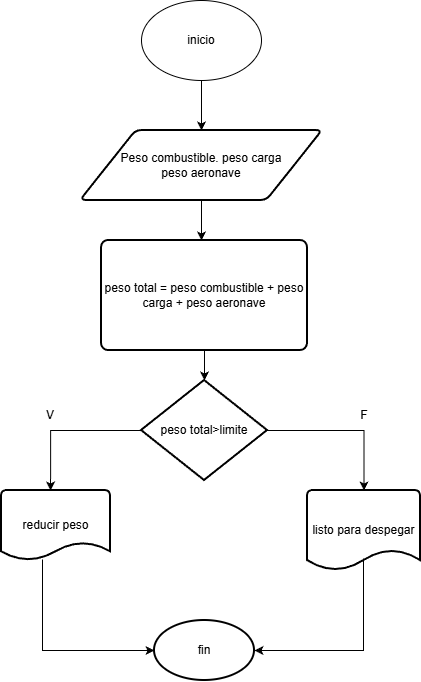

The diagram above was exported from draw.io. Its source (the exported page's mxGraphModel, read from the mxfile embedded in the PNG):
<mxGraphModel dx="1426" dy="725" grid="1" gridSize="10" guides="1" tooltips="1" connect="1" arrows="1" fold="1" page="1" pageScale="1" pageWidth="827" pageHeight="1169" math="0" shadow="0">
  <root>
    <mxCell id="0" />
    <mxCell id="1" parent="0" />
    <mxCell id="YA2tWWl-6V72JDc93aYq-15" edge="1" parent="1" source="YA2tWWl-6V72JDc93aYq-1" style="edgeStyle=orthogonalEdgeStyle;rounded=0;orthogonalLoop=1;jettySize=auto;html=1;exitX=0.5;exitY=1;exitDx=0;exitDy=0;entryX=0.5;entryY=0;entryDx=0;entryDy=0;" target="YA2tWWl-6V72JDc93aYq-2">
      <mxGeometry relative="1" as="geometry" />
    </mxCell>
    <mxCell id="YA2tWWl-6V72JDc93aYq-1" parent="1" style="ellipse;whiteSpace=wrap;html=1;" value="inicio" vertex="1">
      <mxGeometry height="80" width="120" x="351" y="20" as="geometry" />
    </mxCell>
    <mxCell id="YA2tWWl-6V72JDc93aYq-10" edge="1" parent="1" source="YA2tWWl-6V72JDc93aYq-2" style="edgeStyle=orthogonalEdgeStyle;rounded=0;orthogonalLoop=1;jettySize=auto;html=1;exitX=0.5;exitY=1;exitDx=0;exitDy=0;">
      <mxGeometry relative="1" as="geometry">
        <mxPoint x="411" y="260" as="targetPoint" />
      </mxGeometry>
    </mxCell>
    <mxCell id="YA2tWWl-6V72JDc93aYq-2" parent="1" style="shape=parallelogram;html=1;strokeWidth=2;perimeter=parallelogramPerimeter;whiteSpace=wrap;rounded=1;arcSize=12;size=0.23;" value="Peso combustible. peso carga&lt;div&gt;peso aeronave&lt;/div&gt;" vertex="1">
      <mxGeometry height="70" width="242" x="290" y="150" as="geometry" />
    </mxCell>
    <mxCell id="YA2tWWl-6V72JDc93aYq-3" parent="1" style="rounded=1;whiteSpace=wrap;html=1;absoluteArcSize=1;arcSize=14;strokeWidth=2;" value="peso total = peso combustible + peso carga + peso aeronave" vertex="1">
      <mxGeometry height="110" width="206" x="311" y="260" as="geometry" />
    </mxCell>
    <mxCell id="YA2tWWl-6V72JDc93aYq-4" parent="1" style="strokeWidth=2;html=1;shape=mxgraph.flowchart.decision;whiteSpace=wrap;" value="peso total&amp;gt;limite" vertex="1">
      <mxGeometry height="100" width="126" x="351" y="400" as="geometry" />
    </mxCell>
    <mxCell id="YA2tWWl-6V72JDc93aYq-5" parent="1" style="strokeWidth=2;html=1;shape=mxgraph.flowchart.document2;whiteSpace=wrap;size=0.25;" value="reducir peso" vertex="1">
      <mxGeometry height="70" width="109" x="211" y="510" as="geometry" />
    </mxCell>
    <mxCell id="YA2tWWl-6V72JDc93aYq-6" parent="1" style="strokeWidth=2;html=1;shape=mxgraph.flowchart.document2;whiteSpace=wrap;size=0.25;" value="listo para despegar" vertex="1">
      <mxGeometry height="80" width="113" x="517" y="510" as="geometry" />
    </mxCell>
    <mxCell id="YA2tWWl-6V72JDc93aYq-7" parent="1" style="strokeWidth=2;html=1;shape=mxgraph.flowchart.start_1;whiteSpace=wrap;" value="fin" vertex="1">
      <mxGeometry height="60" width="100" x="364" y="640" as="geometry" />
    </mxCell>
    <mxCell id="YA2tWWl-6V72JDc93aYq-16" edge="1" parent="1" source="YA2tWWl-6V72JDc93aYq-3" style="edgeStyle=orthogonalEdgeStyle;rounded=0;orthogonalLoop=1;jettySize=auto;html=1;exitX=0.5;exitY=1;exitDx=0;exitDy=0;entryX=0.5;entryY=0;entryDx=0;entryDy=0;entryPerimeter=0;" target="YA2tWWl-6V72JDc93aYq-4">
      <mxGeometry relative="1" as="geometry" />
    </mxCell>
    <mxCell id="YA2tWWl-6V72JDc93aYq-17" edge="1" parent="1" source="YA2tWWl-6V72JDc93aYq-6" style="endArrow=classic;html=1;rounded=0;entryX=1;entryY=0.5;entryDx=0;entryDy=0;entryPerimeter=0;exitX=0.496;exitY=0.85;exitDx=0;exitDy=0;exitPerimeter=0;" target="YA2tWWl-6V72JDc93aYq-7" value="">
      <mxGeometry height="50" relative="1" width="50" as="geometry">
        <Array as="points">
          <mxPoint x="573" y="670" />
        </Array>
        <mxPoint x="548.5" y="670" as="sourcePoint" />
        <mxPoint x="598.5" y="620" as="targetPoint" />
      </mxGeometry>
    </mxCell>
    <mxCell id="YA2tWWl-6V72JDc93aYq-18" edge="1" parent="1" source="YA2tWWl-6V72JDc93aYq-4" style="edgeStyle=orthogonalEdgeStyle;rounded=0;orthogonalLoop=1;jettySize=auto;html=1;exitX=1;exitY=0.5;exitDx=0;exitDy=0;exitPerimeter=0;entryX=0.5;entryY=0;entryDx=0;entryDy=0;entryPerimeter=0;" target="YA2tWWl-6V72JDc93aYq-6">
      <mxGeometry relative="1" as="geometry" />
    </mxCell>
    <mxCell id="YA2tWWl-6V72JDc93aYq-19" edge="1" parent="1" source="YA2tWWl-6V72JDc93aYq-4" style="edgeStyle=orthogonalEdgeStyle;rounded=0;orthogonalLoop=1;jettySize=auto;html=1;exitX=0;exitY=0.5;exitDx=0;exitDy=0;exitPerimeter=0;entryX=0.45;entryY=0;entryDx=0;entryDy=0;entryPerimeter=0;" target="YA2tWWl-6V72JDc93aYq-5">
      <mxGeometry relative="1" as="geometry" />
    </mxCell>
    <mxCell id="YA2tWWl-6V72JDc93aYq-20" edge="1" parent="1" source="YA2tWWl-6V72JDc93aYq-5" style="endArrow=classic;html=1;rounded=0;entryX=0;entryY=0.5;entryDx=0;entryDy=0;entryPerimeter=0;exitX=0.376;exitY=0.986;exitDx=0;exitDy=0;exitPerimeter=0;" target="YA2tWWl-6V72JDc93aYq-7" value="">
      <mxGeometry height="50" relative="1" width="50" as="geometry">
        <Array as="points">
          <mxPoint x="252" y="670" />
        </Array>
        <mxPoint x="260" y="640" as="sourcePoint" />
        <mxPoint x="310" y="590" as="targetPoint" />
      </mxGeometry>
    </mxCell>
    <mxCell id="YA2tWWl-6V72JDc93aYq-21" parent="1" style="text;html=1;whiteSpace=wrap;strokeColor=none;fillColor=none;align=center;verticalAlign=middle;rounded=0;" value="V" vertex="1">
      <mxGeometry height="30" width="60" x="230" y="420" as="geometry" />
    </mxCell>
    <mxCell id="YA2tWWl-6V72JDc93aYq-22" parent="1" style="text;html=1;whiteSpace=wrap;strokeColor=none;fillColor=none;align=center;verticalAlign=middle;rounded=0;" value="&lt;div&gt;F&lt;/div&gt;" vertex="1">
      <mxGeometry height="30" width="60" x="543.5" y="420" as="geometry" />
    </mxCell>
  </root>
</mxGraphModel>